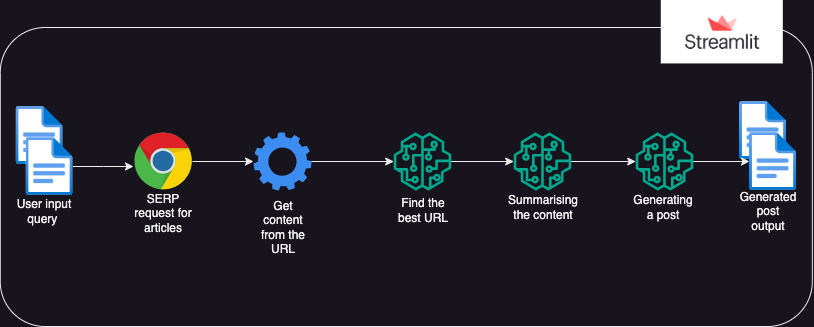

The diagram above was exported from draw.io. Its source (the exported page's mxGraphModel, read from the mxfile embedded in the PNG):
<mxGraphModel dx="1120" dy="763" grid="1" gridSize="10" guides="1" tooltips="1" connect="1" arrows="1" fold="1" page="1" pageScale="1" pageWidth="850" pageHeight="1100" math="0" shadow="0">
  <root>
    <mxCell id="0" />
    <mxCell id="1" parent="0" />
    <mxCell id="U10038Mw-Atah1NMBRLa-34" value="" style="rounded=1;whiteSpace=wrap;html=1;fillColor=none;container=1;" parent="1" vertex="1">
      <mxGeometry x="26.759999999999998" y="305" width="812.06" height="299" as="geometry" />
    </mxCell>
    <mxCell id="U10038Mw-Atah1NMBRLa-22" value="" style="shape=image;verticalLabelPosition=bottom;labelBackgroundColor=default;verticalAlign=top;aspect=fixed;imageAspect=0;image=https://cdn.analyticsvidhya.com/wp-content/uploads/2021/06/39595st.jpeg;" parent="U10038Mw-Atah1NMBRLa-34" vertex="1">
      <mxGeometry x="661.0050842788088" y="-27.327956989247312" width="122.031707866857" height="63.761567360432785" as="geometry" />
    </mxCell>
    <mxCell id="CLjWYIHqXbCxLWljfcxs-47" value="" style="group" vertex="1" connectable="0" parent="1">
      <mxGeometry x="41.04" y="379" width="783.5" height="151" as="geometry" />
    </mxCell>
    <mxCell id="CLjWYIHqXbCxLWljfcxs-30" value="" style="group" vertex="1" connectable="0" parent="CLjWYIHqXbCxLWljfcxs-47">
      <mxGeometry y="5" width="59.99999999999999" height="120" as="geometry" />
    </mxCell>
    <mxCell id="U10038Mw-Atah1NMBRLa-13" value="User input query&amp;nbsp;" style="text;html=1;strokeColor=none;fillColor=none;align=center;verticalAlign=middle;whiteSpace=wrap;rounded=0;container=0;" parent="CLjWYIHqXbCxLWljfcxs-30" vertex="1">
      <mxGeometry y="90" width="60" height="30" as="geometry" />
    </mxCell>
    <mxCell id="CLjWYIHqXbCxLWljfcxs-24" value="" style="group" vertex="1" connectable="0" parent="CLjWYIHqXbCxLWljfcxs-30">
      <mxGeometry x="1.4600000000000009" width="57.08" height="89" as="geometry" />
    </mxCell>
    <mxCell id="CLjWYIHqXbCxLWljfcxs-21" value="" style="image;aspect=fixed;html=1;points=[];align=center;fontSize=12;image=img/lib/azure2/general/File.svg;" vertex="1" parent="CLjWYIHqXbCxLWljfcxs-24">
      <mxGeometry width="47.08" height="58" as="geometry" />
    </mxCell>
    <mxCell id="CLjWYIHqXbCxLWljfcxs-41" style="edgeStyle=orthogonalEdgeStyle;rounded=0;orthogonalLoop=1;jettySize=auto;html=1;" edge="1" parent="CLjWYIHqXbCxLWljfcxs-24" source="CLjWYIHqXbCxLWljfcxs-22">
      <mxGeometry relative="1" as="geometry">
        <mxPoint x="117.5" y="60" as="targetPoint" />
      </mxGeometry>
    </mxCell>
    <mxCell id="CLjWYIHqXbCxLWljfcxs-22" value="" style="image;aspect=fixed;html=1;points=[];align=center;fontSize=12;image=img/lib/azure2/general/File.svg;" vertex="1" parent="CLjWYIHqXbCxLWljfcxs-24">
      <mxGeometry x="10" y="31" width="47.08" height="58" as="geometry" />
    </mxCell>
    <mxCell id="CLjWYIHqXbCxLWljfcxs-31" value="" style="group" vertex="1" connectable="0" parent="CLjWYIHqXbCxLWljfcxs-47">
      <mxGeometry x="378.96" y="31" width="60" height="98" as="geometry" />
    </mxCell>
    <mxCell id="U10038Mw-Atah1NMBRLa-8" value="" style="sketch=0;outlineConnect=0;fontColor=#232F3E;gradientColor=none;fillColor=#01A88D;strokeColor=none;dashed=0;verticalLabelPosition=bottom;verticalAlign=top;align=center;html=1;fontSize=12;fontStyle=0;aspect=fixed;pointerEvents=1;shape=mxgraph.aws4.sagemaker_model;container=0;" parent="CLjWYIHqXbCxLWljfcxs-31" vertex="1">
      <mxGeometry width="58" height="58" as="geometry" />
    </mxCell>
    <mxCell id="CLjWYIHqXbCxLWljfcxs-28" value="Find the best URL" style="text;html=1;strokeColor=none;fillColor=none;align=center;verticalAlign=middle;whiteSpace=wrap;rounded=0;" vertex="1" parent="CLjWYIHqXbCxLWljfcxs-31">
      <mxGeometry y="58" width="60" height="40" as="geometry" />
    </mxCell>
    <mxCell id="CLjWYIHqXbCxLWljfcxs-32" value="" style="group" vertex="1" connectable="0" parent="CLjWYIHqXbCxLWljfcxs-47">
      <mxGeometry x="118.96000000000001" y="31" width="59.99999999999997" height="104" as="geometry" />
    </mxCell>
    <mxCell id="CLjWYIHqXbCxLWljfcxs-9" value="SERP request for articles" style="text;html=1;strokeColor=none;fillColor=none;align=center;verticalAlign=middle;whiteSpace=wrap;rounded=0;" vertex="1" parent="CLjWYIHqXbCxLWljfcxs-32">
      <mxGeometry y="58" width="60" height="46" as="geometry" />
    </mxCell>
    <mxCell id="CLjWYIHqXbCxLWljfcxs-42" style="edgeStyle=orthogonalEdgeStyle;rounded=0;orthogonalLoop=1;jettySize=auto;html=1;" edge="1" parent="CLjWYIHqXbCxLWljfcxs-32" source="CLjWYIHqXbCxLWljfcxs-1">
      <mxGeometry relative="1" as="geometry">
        <mxPoint x="120" y="29" as="targetPoint" />
      </mxGeometry>
    </mxCell>
    <mxCell id="CLjWYIHqXbCxLWljfcxs-1" value="" style="dashed=0;outlineConnect=0;html=1;align=center;labelPosition=center;verticalLabelPosition=bottom;verticalAlign=top;shape=mxgraph.weblogos.chrome;container=0;" vertex="1" parent="CLjWYIHqXbCxLWljfcxs-32">
      <mxGeometry x="1" width="58" height="58" as="geometry" />
    </mxCell>
    <mxCell id="CLjWYIHqXbCxLWljfcxs-33" value="" style="group" vertex="1" connectable="0" parent="CLjWYIHqXbCxLWljfcxs-47">
      <mxGeometry x="498.96" y="31" width="60" height="90" as="geometry" />
    </mxCell>
    <mxCell id="CLjWYIHqXbCxLWljfcxs-19" value="" style="sketch=0;outlineConnect=0;fontColor=#232F3E;gradientColor=none;fillColor=#01A88D;strokeColor=none;dashed=0;verticalLabelPosition=bottom;verticalAlign=top;align=center;html=1;fontSize=12;fontStyle=0;aspect=fixed;pointerEvents=1;shape=mxgraph.aws4.sagemaker_model;container=0;" vertex="1" parent="CLjWYIHqXbCxLWljfcxs-33">
      <mxGeometry width="58" height="58" as="geometry" />
    </mxCell>
    <mxCell id="U10038Mw-Atah1NMBRLa-5" value="Summarising the content" style="text;html=1;strokeColor=none;fillColor=none;align=center;verticalAlign=middle;whiteSpace=wrap;rounded=0;" parent="CLjWYIHqXbCxLWljfcxs-33" vertex="1">
      <mxGeometry y="60" width="60" height="30" as="geometry" />
    </mxCell>
    <mxCell id="CLjWYIHqXbCxLWljfcxs-34" value="" style="group" vertex="1" connectable="0" parent="CLjWYIHqXbCxLWljfcxs-47">
      <mxGeometry x="238.96" y="31" width="60" height="120" as="geometry" />
    </mxCell>
    <mxCell id="U10038Mw-Atah1NMBRLa-11" value="Get content from the URL" style="text;html=1;strokeColor=none;fillColor=none;align=center;verticalAlign=middle;whiteSpace=wrap;rounded=0;container=0;" parent="CLjWYIHqXbCxLWljfcxs-34" vertex="1">
      <mxGeometry y="70" width="60" height="50" as="geometry" />
    </mxCell>
    <mxCell id="CLjWYIHqXbCxLWljfcxs-18" value="" style="sketch=0;html=1;aspect=fixed;strokeColor=none;shadow=0;fillColor=#3B8DF1;verticalAlign=top;labelPosition=center;verticalLabelPosition=bottom;shape=mxgraph.gcp2.gear" vertex="1" parent="CLjWYIHqXbCxLWljfcxs-34">
      <mxGeometry width="58" height="58" as="geometry" />
    </mxCell>
    <mxCell id="CLjWYIHqXbCxLWljfcxs-35" value="" style="group" vertex="1" connectable="0" parent="CLjWYIHqXbCxLWljfcxs-47">
      <mxGeometry x="618.96" y="31" width="60" height="90" as="geometry" />
    </mxCell>
    <mxCell id="CLjWYIHqXbCxLWljfcxs-20" value="" style="sketch=0;outlineConnect=0;fontColor=#232F3E;gradientColor=none;fillColor=#01A88D;strokeColor=none;dashed=0;verticalLabelPosition=bottom;verticalAlign=top;align=center;html=1;fontSize=12;fontStyle=0;aspect=fixed;pointerEvents=1;shape=mxgraph.aws4.sagemaker_model;container=0;" vertex="1" parent="CLjWYIHqXbCxLWljfcxs-35">
      <mxGeometry x="2" width="58" height="58" as="geometry" />
    </mxCell>
    <mxCell id="U10038Mw-Atah1NMBRLa-9" value="Generating a post" style="text;html=1;strokeColor=none;fillColor=none;align=center;verticalAlign=middle;whiteSpace=wrap;rounded=0;" parent="CLjWYIHqXbCxLWljfcxs-35" vertex="1">
      <mxGeometry y="60" width="60" height="30" as="geometry" />
    </mxCell>
    <mxCell id="CLjWYIHqXbCxLWljfcxs-36" value="" style="group" vertex="1" connectable="0" parent="CLjWYIHqXbCxLWljfcxs-47">
      <mxGeometry x="723.5" width="60" height="130" as="geometry" />
    </mxCell>
    <mxCell id="CLjWYIHqXbCxLWljfcxs-25" value="" style="group" vertex="1" connectable="0" parent="CLjWYIHqXbCxLWljfcxs-36">
      <mxGeometry x="1.4600000000000364" width="57.08" height="89" as="geometry" />
    </mxCell>
    <mxCell id="CLjWYIHqXbCxLWljfcxs-26" value="" style="image;aspect=fixed;html=1;points=[];align=center;fontSize=12;image=img/lib/azure2/general/File.svg;" vertex="1" parent="CLjWYIHqXbCxLWljfcxs-25">
      <mxGeometry width="47.08" height="58" as="geometry" />
    </mxCell>
    <mxCell id="CLjWYIHqXbCxLWljfcxs-27" value="" style="image;aspect=fixed;html=1;points=[];align=center;fontSize=12;image=img/lib/azure2/general/File.svg;" vertex="1" parent="CLjWYIHqXbCxLWljfcxs-25">
      <mxGeometry x="10" y="31" width="47.08" height="58" as="geometry" />
    </mxCell>
    <mxCell id="CLjWYIHqXbCxLWljfcxs-29" value="Generated post output" style="text;html=1;strokeColor=none;fillColor=none;align=center;verticalAlign=middle;whiteSpace=wrap;rounded=0;" vertex="1" parent="CLjWYIHqXbCxLWljfcxs-36">
      <mxGeometry y="90" width="60" height="40" as="geometry" />
    </mxCell>
    <mxCell id="CLjWYIHqXbCxLWljfcxs-43" style="edgeStyle=orthogonalEdgeStyle;rounded=0;orthogonalLoop=1;jettySize=auto;html=1;" edge="1" parent="CLjWYIHqXbCxLWljfcxs-47" source="CLjWYIHqXbCxLWljfcxs-18" target="U10038Mw-Atah1NMBRLa-8">
      <mxGeometry relative="1" as="geometry" />
    </mxCell>
    <mxCell id="CLjWYIHqXbCxLWljfcxs-44" style="edgeStyle=orthogonalEdgeStyle;rounded=0;orthogonalLoop=1;jettySize=auto;html=1;" edge="1" parent="CLjWYIHqXbCxLWljfcxs-47" source="U10038Mw-Atah1NMBRLa-8" target="CLjWYIHqXbCxLWljfcxs-19">
      <mxGeometry relative="1" as="geometry" />
    </mxCell>
    <mxCell id="CLjWYIHqXbCxLWljfcxs-45" style="edgeStyle=orthogonalEdgeStyle;rounded=0;orthogonalLoop=1;jettySize=auto;html=1;" edge="1" parent="CLjWYIHqXbCxLWljfcxs-47" source="CLjWYIHqXbCxLWljfcxs-19" target="CLjWYIHqXbCxLWljfcxs-20">
      <mxGeometry relative="1" as="geometry" />
    </mxCell>
    <mxCell id="CLjWYIHqXbCxLWljfcxs-46" style="edgeStyle=orthogonalEdgeStyle;rounded=0;orthogonalLoop=1;jettySize=auto;html=1;" edge="1" parent="CLjWYIHqXbCxLWljfcxs-47" source="CLjWYIHqXbCxLWljfcxs-20" target="CLjWYIHqXbCxLWljfcxs-27">
      <mxGeometry relative="1" as="geometry" />
    </mxCell>
  </root>
</mxGraphModel>